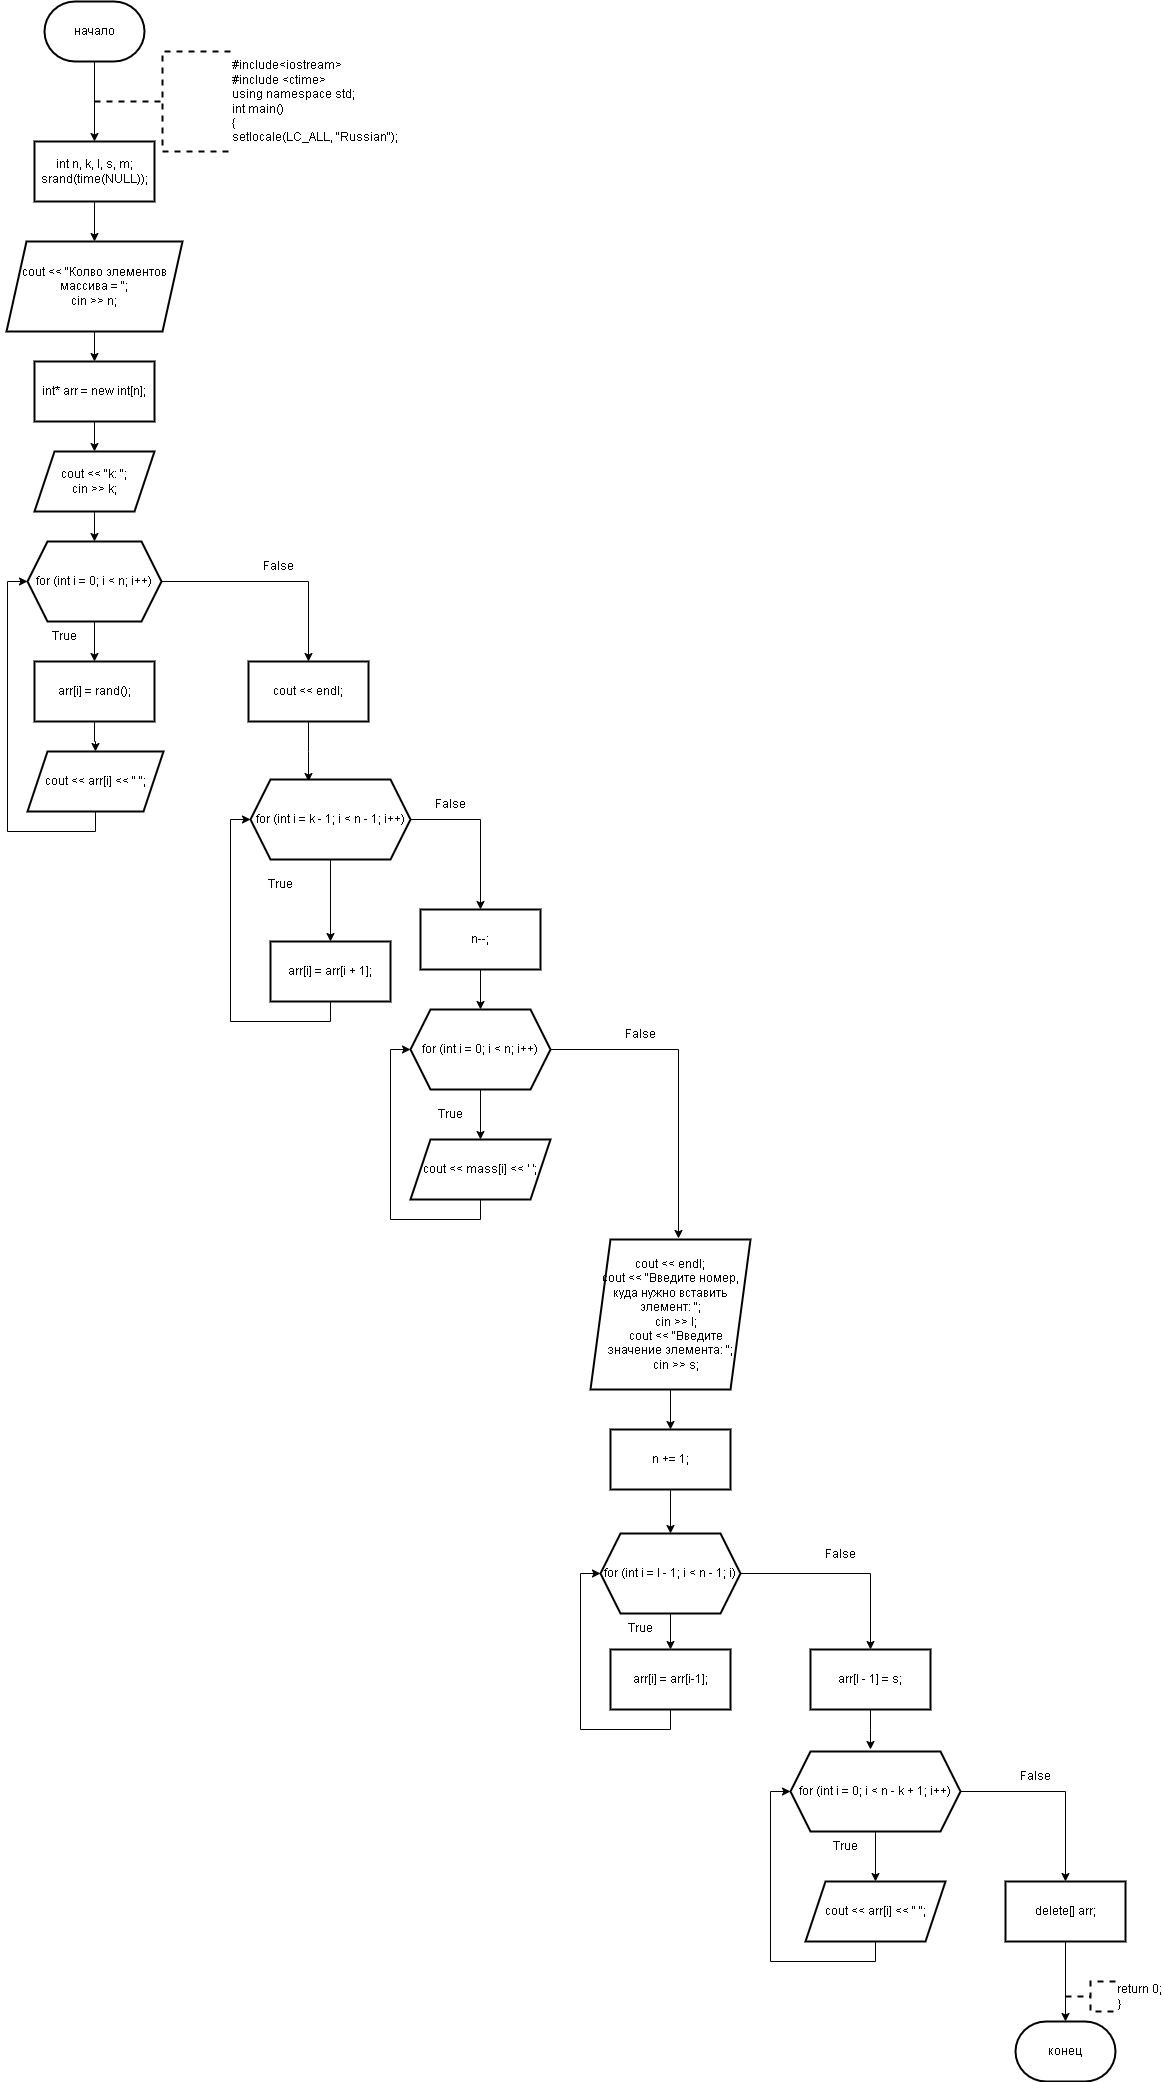

The diagram above was exported from draw.io. Its source (the exported page's mxGraphModel, read from the mxfile embedded in the PNG):
<mxGraphModel dx="1386" dy="791" grid="1" gridSize="10" guides="1" tooltips="1" connect="1" arrows="1" fold="1" page="1" pageScale="1" pageWidth="827" pageHeight="1169" math="0" shadow="0">
  <root>
    <mxCell id="0" />
    <mxCell id="1" parent="0" />
    <mxCell id="4lT6TvBq1yuFtypPoo_q-1" value="" style="edgeStyle=orthogonalEdgeStyle;rounded=0;orthogonalLoop=1;jettySize=auto;html=1;" parent="1" source="4lT6TvBq1yuFtypPoo_q-2" target="4lT6TvBq1yuFtypPoo_q-4" edge="1">
      <mxGeometry relative="1" as="geometry" />
    </mxCell>
    <mxCell id="4lT6TvBq1yuFtypPoo_q-2" value="начало" style="strokeWidth=2;html=1;shape=mxgraph.flowchart.terminator;whiteSpace=wrap;" parent="1" vertex="1">
      <mxGeometry x="364" y="10" width="100" height="60" as="geometry" />
    </mxCell>
    <mxCell id="4lT6TvBq1yuFtypPoo_q-3" value="" style="edgeStyle=orthogonalEdgeStyle;rounded=0;orthogonalLoop=1;jettySize=auto;html=1;" parent="1" source="4lT6TvBq1yuFtypPoo_q-4" target="4lT6TvBq1yuFtypPoo_q-7" edge="1">
      <mxGeometry relative="1" as="geometry" />
    </mxCell>
    <mxCell id="4lT6TvBq1yuFtypPoo_q-4" value="&lt;div&gt;int n, k, l, s, m;&lt;/div&gt;&lt;div&gt;srand(time(NULL));&lt;span style=&quot;&quot;&gt;&lt;/span&gt;&lt;/div&gt;" style="whiteSpace=wrap;html=1;strokeWidth=2;" parent="1" vertex="1">
      <mxGeometry x="354" y="150" width="120" height="60" as="geometry" />
    </mxCell>
    <mxCell id="4lT6TvBq1yuFtypPoo_q-5" value="&lt;div&gt;#include&amp;lt;iostream&amp;gt;&lt;/div&gt;&lt;div&gt;#include &amp;lt;ctime&amp;gt;&lt;/div&gt;&lt;div&gt;using namespace std;&lt;/div&gt;&lt;div&gt;int main()&lt;/div&gt;&lt;div&gt;{&lt;/div&gt;&lt;div&gt;setlocale(LC_ALL, &quot;Russian&quot;);&lt;span style=&quot;&quot;&gt;&lt;/span&gt;&lt;/div&gt;" style="strokeWidth=2;html=1;shape=mxgraph.flowchart.annotation_2;align=left;labelPosition=right;pointerEvents=1;dashed=1;" parent="1" vertex="1">
      <mxGeometry x="414" y="60" width="136" height="100" as="geometry" />
    </mxCell>
    <mxCell id="4lT6TvBq1yuFtypPoo_q-6" value="" style="edgeStyle=orthogonalEdgeStyle;rounded=0;orthogonalLoop=1;jettySize=auto;html=1;" parent="1" source="4lT6TvBq1yuFtypPoo_q-7" target="4lT6TvBq1yuFtypPoo_q-9" edge="1">
      <mxGeometry relative="1" as="geometry" />
    </mxCell>
    <mxCell id="4lT6TvBq1yuFtypPoo_q-7" value="&lt;div&gt;cout &amp;lt;&amp;lt; &quot;Колво элементов массива = &quot;;&lt;/div&gt;&lt;div&gt;cin &amp;gt;&amp;gt; n;&lt;span style=&quot;&quot;&gt;&lt;/span&gt;&lt;/div&gt;" style="shape=parallelogram;perimeter=parallelogramPerimeter;whiteSpace=wrap;html=1;fixedSize=1;strokeWidth=2;" parent="1" vertex="1">
      <mxGeometry x="326" y="250" width="176" height="90" as="geometry" />
    </mxCell>
    <mxCell id="4lT6TvBq1yuFtypPoo_q-8" value="" style="edgeStyle=orthogonalEdgeStyle;rounded=0;orthogonalLoop=1;jettySize=auto;html=1;" parent="1" source="4lT6TvBq1yuFtypPoo_q-9" target="4lT6TvBq1yuFtypPoo_q-11" edge="1">
      <mxGeometry relative="1" as="geometry" />
    </mxCell>
    <mxCell id="4lT6TvBq1yuFtypPoo_q-9" value="int* arr = new int[n];" style="whiteSpace=wrap;html=1;strokeWidth=2;" parent="1" vertex="1">
      <mxGeometry x="354" y="370" width="120" height="60" as="geometry" />
    </mxCell>
    <mxCell id="4lT6TvBq1yuFtypPoo_q-10" value="" style="edgeStyle=orthogonalEdgeStyle;rounded=0;orthogonalLoop=1;jettySize=auto;html=1;" parent="1" source="4lT6TvBq1yuFtypPoo_q-11" target="4lT6TvBq1yuFtypPoo_q-14" edge="1">
      <mxGeometry relative="1" as="geometry" />
    </mxCell>
    <mxCell id="4lT6TvBq1yuFtypPoo_q-11" value="&lt;div&gt;cout &amp;lt;&amp;lt; &quot;k: &quot;;&lt;/div&gt;&lt;div&gt;cin &amp;gt;&amp;gt; k;&lt;span style=&quot;&quot;&gt;&lt;/span&gt;&lt;/div&gt;" style="shape=parallelogram;perimeter=parallelogramPerimeter;whiteSpace=wrap;html=1;fixedSize=1;strokeWidth=2;" parent="1" vertex="1">
      <mxGeometry x="354" y="460" width="120" height="60" as="geometry" />
    </mxCell>
    <mxCell id="4lT6TvBq1yuFtypPoo_q-12" value="" style="edgeStyle=orthogonalEdgeStyle;rounded=0;orthogonalLoop=1;jettySize=auto;html=1;" parent="1" source="4lT6TvBq1yuFtypPoo_q-14" target="4lT6TvBq1yuFtypPoo_q-16" edge="1">
      <mxGeometry relative="1" as="geometry" />
    </mxCell>
    <mxCell id="4lT6TvBq1yuFtypPoo_q-13" value="" style="edgeStyle=orthogonalEdgeStyle;rounded=0;orthogonalLoop=1;jettySize=auto;html=1;" parent="1" source="4lT6TvBq1yuFtypPoo_q-14" target="4lT6TvBq1yuFtypPoo_q-20" edge="1">
      <mxGeometry relative="1" as="geometry" />
    </mxCell>
    <mxCell id="4lT6TvBq1yuFtypPoo_q-14" value="for (int i = 0; i &amp;lt; n; i++)" style="shape=hexagon;perimeter=hexagonPerimeter2;whiteSpace=wrap;html=1;fixedSize=1;strokeWidth=2;" parent="1" vertex="1">
      <mxGeometry x="347" y="550" width="134" height="80" as="geometry" />
    </mxCell>
    <mxCell id="4lT6TvBq1yuFtypPoo_q-15" value="" style="edgeStyle=orthogonalEdgeStyle;rounded=0;orthogonalLoop=1;jettySize=auto;html=1;" parent="1" source="4lT6TvBq1yuFtypPoo_q-16" target="4lT6TvBq1yuFtypPoo_q-18" edge="1">
      <mxGeometry relative="1" as="geometry" />
    </mxCell>
    <mxCell id="4lT6TvBq1yuFtypPoo_q-16" value="arr[i] = rand();" style="whiteSpace=wrap;html=1;strokeWidth=2;" parent="1" vertex="1">
      <mxGeometry x="354" y="670" width="120" height="60" as="geometry" />
    </mxCell>
    <mxCell id="4lT6TvBq1yuFtypPoo_q-17" style="edgeStyle=orthogonalEdgeStyle;rounded=0;orthogonalLoop=1;jettySize=auto;html=1;exitX=0.5;exitY=1;exitDx=0;exitDy=0;entryX=0;entryY=0.5;entryDx=0;entryDy=0;" parent="1" source="4lT6TvBq1yuFtypPoo_q-18" target="4lT6TvBq1yuFtypPoo_q-14" edge="1">
      <mxGeometry relative="1" as="geometry" />
    </mxCell>
    <mxCell id="4lT6TvBq1yuFtypPoo_q-18" value="cout &amp;lt;&amp;lt; arr[i] &amp;lt;&amp;lt; &quot; &quot;;" style="shape=parallelogram;perimeter=parallelogramPerimeter;whiteSpace=wrap;html=1;fixedSize=1;strokeWidth=2;" parent="1" vertex="1">
      <mxGeometry x="347" y="760" width="136" height="60" as="geometry" />
    </mxCell>
    <mxCell id="4lT6TvBq1yuFtypPoo_q-19" value="" style="edgeStyle=orthogonalEdgeStyle;rounded=0;orthogonalLoop=1;jettySize=auto;html=1;" parent="1" source="4lT6TvBq1yuFtypPoo_q-20" edge="1">
      <mxGeometry relative="1" as="geometry">
        <mxPoint x="628" y="790" as="targetPoint" />
      </mxGeometry>
    </mxCell>
    <mxCell id="4lT6TvBq1yuFtypPoo_q-20" value="&lt;div&gt;cout &amp;lt;&amp;lt; endl;&lt;/div&gt;" style="whiteSpace=wrap;html=1;strokeWidth=2;" parent="1" vertex="1">
      <mxGeometry x="568" y="670" width="120" height="60" as="geometry" />
    </mxCell>
    <mxCell id="4lT6TvBq1yuFtypPoo_q-26" value="" style="edgeStyle=orthogonalEdgeStyle;rounded=0;orthogonalLoop=1;jettySize=auto;html=1;" parent="1" source="4lT6TvBq1yuFtypPoo_q-28" target="4lT6TvBq1yuFtypPoo_q-30" edge="1">
      <mxGeometry relative="1" as="geometry" />
    </mxCell>
    <mxCell id="4lT6TvBq1yuFtypPoo_q-27" value="" style="edgeStyle=orthogonalEdgeStyle;rounded=0;orthogonalLoop=1;jettySize=auto;html=1;" parent="1" source="4lT6TvBq1yuFtypPoo_q-28" target="4lT6TvBq1yuFtypPoo_q-32" edge="1">
      <mxGeometry relative="1" as="geometry" />
    </mxCell>
    <mxCell id="4lT6TvBq1yuFtypPoo_q-28" value="for (int i = k - 1; i &amp;lt; n - 1; i++)" style="shape=hexagon;perimeter=hexagonPerimeter2;whiteSpace=wrap;html=1;fixedSize=1;strokeWidth=2;" parent="1" vertex="1">
      <mxGeometry x="570" y="788" width="160" height="80" as="geometry" />
    </mxCell>
    <mxCell id="4lT6TvBq1yuFtypPoo_q-29" style="edgeStyle=orthogonalEdgeStyle;rounded=0;orthogonalLoop=1;jettySize=auto;html=1;exitX=0.5;exitY=1;exitDx=0;exitDy=0;entryX=0;entryY=0.5;entryDx=0;entryDy=0;" parent="1" source="4lT6TvBq1yuFtypPoo_q-30" target="4lT6TvBq1yuFtypPoo_q-28" edge="1">
      <mxGeometry relative="1" as="geometry" />
    </mxCell>
    <mxCell id="4lT6TvBq1yuFtypPoo_q-30" value="arr[i] = arr[i + 1];" style="whiteSpace=wrap;html=1;strokeWidth=2;" parent="1" vertex="1">
      <mxGeometry x="590" y="950" width="120" height="60" as="geometry" />
    </mxCell>
    <mxCell id="4lT6TvBq1yuFtypPoo_q-31" value="" style="edgeStyle=orthogonalEdgeStyle;rounded=0;orthogonalLoop=1;jettySize=auto;html=1;" parent="1" source="4lT6TvBq1yuFtypPoo_q-32" target="4lT6TvBq1yuFtypPoo_q-35" edge="1">
      <mxGeometry relative="1" as="geometry" />
    </mxCell>
    <mxCell id="4lT6TvBq1yuFtypPoo_q-32" value="n--;" style="whiteSpace=wrap;html=1;strokeWidth=2;" parent="1" vertex="1">
      <mxGeometry x="740" y="918" width="120" height="60" as="geometry" />
    </mxCell>
    <mxCell id="4lT6TvBq1yuFtypPoo_q-33" value="" style="edgeStyle=orthogonalEdgeStyle;rounded=0;orthogonalLoop=1;jettySize=auto;html=1;" parent="1" source="4lT6TvBq1yuFtypPoo_q-35" target="4lT6TvBq1yuFtypPoo_q-37" edge="1">
      <mxGeometry relative="1" as="geometry" />
    </mxCell>
    <mxCell id="4lT6TvBq1yuFtypPoo_q-34" value="" style="edgeStyle=orthogonalEdgeStyle;rounded=0;orthogonalLoop=1;jettySize=auto;html=1;entryX=0.55;entryY=-0.007;entryDx=0;entryDy=0;entryPerimeter=0;" parent="1" source="4lT6TvBq1yuFtypPoo_q-35" target="4lT6TvBq1yuFtypPoo_q-41" edge="1">
      <mxGeometry relative="1" as="geometry">
        <mxPoint x="990" y="1148" as="targetPoint" />
      </mxGeometry>
    </mxCell>
    <mxCell id="4lT6TvBq1yuFtypPoo_q-35" value="for (int i = 0; i &amp;lt; n; i++)" style="shape=hexagon;perimeter=hexagonPerimeter2;whiteSpace=wrap;html=1;fixedSize=1;strokeWidth=2;" parent="1" vertex="1">
      <mxGeometry x="730" y="1018" width="140" height="80" as="geometry" />
    </mxCell>
    <mxCell id="4lT6TvBq1yuFtypPoo_q-36" style="edgeStyle=orthogonalEdgeStyle;rounded=0;orthogonalLoop=1;jettySize=auto;html=1;exitX=0.5;exitY=1;exitDx=0;exitDy=0;entryX=0;entryY=0.5;entryDx=0;entryDy=0;" parent="1" source="4lT6TvBq1yuFtypPoo_q-37" target="4lT6TvBq1yuFtypPoo_q-35" edge="1">
      <mxGeometry relative="1" as="geometry" />
    </mxCell>
    <mxCell id="4lT6TvBq1yuFtypPoo_q-37" value="cout &amp;lt;&amp;lt; mass[i] &amp;lt;&amp;lt; ' ';" style="shape=parallelogram;perimeter=parallelogramPerimeter;whiteSpace=wrap;html=1;fixedSize=1;strokeWidth=2;" parent="1" vertex="1">
      <mxGeometry x="730" y="1148" width="140" height="60" as="geometry" />
    </mxCell>
    <mxCell id="4lT6TvBq1yuFtypPoo_q-40" value="" style="edgeStyle=orthogonalEdgeStyle;rounded=0;orthogonalLoop=1;jettySize=auto;html=1;" parent="1" source="4lT6TvBq1yuFtypPoo_q-41" target="4lT6TvBq1yuFtypPoo_q-43" edge="1">
      <mxGeometry relative="1" as="geometry" />
    </mxCell>
    <mxCell id="4lT6TvBq1yuFtypPoo_q-41" value="&lt;div&gt;cout &amp;lt;&amp;lt; endl;&lt;/div&gt;&lt;div&gt;cout &amp;lt;&amp;lt; &quot;Введите номер, куда нужно вставить элемент: &quot;;&lt;span style=&quot;&quot;&gt;&lt;/span&gt;&lt;/div&gt;&lt;div&gt;&lt;span style=&quot;&quot;&gt;&lt;span style=&quot;&quot;&gt;&lt;span style=&quot;white-space: pre;&quot;&gt;&amp;nbsp;&amp;nbsp;&amp;nbsp;&amp;nbsp;&lt;/span&gt;&lt;/span&gt;cin &amp;gt;&amp;gt; l;&lt;/span&gt;&lt;/div&gt;&lt;div&gt;&lt;span style=&quot;&quot;&gt;&lt;span style=&quot;&quot;&gt;&lt;span style=&quot;white-space: pre;&quot;&gt;&amp;nbsp;&amp;nbsp;&amp;nbsp;&amp;nbsp;&lt;/span&gt;&lt;/span&gt;cout &amp;lt;&amp;lt; &quot;Введите значение элемента: &quot;;&lt;/span&gt;&lt;/div&gt;&lt;div&gt;&lt;span style=&quot;&quot;&gt;&lt;span style=&quot;&quot;&gt;&lt;span style=&quot;white-space: pre;&quot;&gt;&amp;nbsp;&amp;nbsp;&amp;nbsp;&amp;nbsp;&lt;/span&gt;&lt;/span&gt;cin &amp;gt;&amp;gt; s;&lt;/span&gt;&lt;/div&gt;" style="shape=parallelogram;perimeter=parallelogramPerimeter;whiteSpace=wrap;html=1;fixedSize=1;strokeWidth=2;" parent="1" vertex="1">
      <mxGeometry x="910" y="1248" width="160" height="150" as="geometry" />
    </mxCell>
    <mxCell id="4lT6TvBq1yuFtypPoo_q-42" value="" style="edgeStyle=orthogonalEdgeStyle;rounded=0;orthogonalLoop=1;jettySize=auto;html=1;" parent="1" source="4lT6TvBq1yuFtypPoo_q-43" target="4lT6TvBq1yuFtypPoo_q-46" edge="1">
      <mxGeometry relative="1" as="geometry" />
    </mxCell>
    <mxCell id="4lT6TvBq1yuFtypPoo_q-43" value="n += 1;" style="whiteSpace=wrap;html=1;strokeWidth=2;" parent="1" vertex="1">
      <mxGeometry x="930" y="1438" width="120" height="60" as="geometry" />
    </mxCell>
    <mxCell id="4lT6TvBq1yuFtypPoo_q-44" value="" style="edgeStyle=orthogonalEdgeStyle;rounded=0;orthogonalLoop=1;jettySize=auto;html=1;" parent="1" source="4lT6TvBq1yuFtypPoo_q-46" target="4lT6TvBq1yuFtypPoo_q-47" edge="1">
      <mxGeometry relative="1" as="geometry" />
    </mxCell>
    <mxCell id="4lT6TvBq1yuFtypPoo_q-45" value="" style="edgeStyle=orthogonalEdgeStyle;rounded=0;orthogonalLoop=1;jettySize=auto;html=1;" parent="1" source="4lT6TvBq1yuFtypPoo_q-46" target="4lT6TvBq1yuFtypPoo_q-50" edge="1">
      <mxGeometry relative="1" as="geometry" />
    </mxCell>
    <mxCell id="4lT6TvBq1yuFtypPoo_q-46" value="for (int i = l - 1; i &amp;lt; n - 1; i)" style="shape=hexagon;perimeter=hexagonPerimeter2;whiteSpace=wrap;html=1;fixedSize=1;strokeWidth=2;" parent="1" vertex="1">
      <mxGeometry x="920" y="1542" width="140" height="80" as="geometry" />
    </mxCell>
    <mxCell id="4lT6TvBq1yuFtypPoo_q-47" value="arr[i] = arr[i-1];" style="whiteSpace=wrap;html=1;strokeWidth=2;" parent="1" vertex="1">
      <mxGeometry x="930" y="1658" width="120" height="60" as="geometry" />
    </mxCell>
    <mxCell id="4lT6TvBq1yuFtypPoo_q-48" style="edgeStyle=orthogonalEdgeStyle;rounded=0;orthogonalLoop=1;jettySize=auto;html=1;exitX=0.5;exitY=1;exitDx=0;exitDy=0;entryX=0;entryY=0.5;entryDx=0;entryDy=0;" parent="1" source="4lT6TvBq1yuFtypPoo_q-47" target="4lT6TvBq1yuFtypPoo_q-46" edge="1">
      <mxGeometry relative="1" as="geometry" />
    </mxCell>
    <mxCell id="4lT6TvBq1yuFtypPoo_q-49" value="" style="edgeStyle=orthogonalEdgeStyle;rounded=0;orthogonalLoop=1;jettySize=auto;html=1;" parent="1" source="4lT6TvBq1yuFtypPoo_q-50" edge="1">
      <mxGeometry relative="1" as="geometry">
        <mxPoint x="1190" y="1758" as="targetPoint" />
      </mxGeometry>
    </mxCell>
    <mxCell id="4lT6TvBq1yuFtypPoo_q-50" value="arr[l - 1] = s;" style="whiteSpace=wrap;html=1;strokeWidth=2;" parent="1" vertex="1">
      <mxGeometry x="1130" y="1658" width="120" height="60" as="geometry" />
    </mxCell>
    <mxCell id="4lT6TvBq1yuFtypPoo_q-58" value="" style="edgeStyle=orthogonalEdgeStyle;rounded=0;orthogonalLoop=1;jettySize=auto;html=1;" parent="1" source="4lT6TvBq1yuFtypPoo_q-60" target="4lT6TvBq1yuFtypPoo_q-62" edge="1">
      <mxGeometry relative="1" as="geometry" />
    </mxCell>
    <mxCell id="4lT6TvBq1yuFtypPoo_q-59" value="" style="edgeStyle=orthogonalEdgeStyle;rounded=0;orthogonalLoop=1;jettySize=auto;html=1;" parent="1" source="4lT6TvBq1yuFtypPoo_q-60" target="4lT6TvBq1yuFtypPoo_q-64" edge="1">
      <mxGeometry relative="1" as="geometry" />
    </mxCell>
    <mxCell id="4lT6TvBq1yuFtypPoo_q-60" value="for (int i = 0; i &amp;lt; n - k + 1; i++)" style="shape=hexagon;perimeter=hexagonPerimeter2;whiteSpace=wrap;html=1;fixedSize=1;strokeWidth=2;" parent="1" vertex="1">
      <mxGeometry x="1110" y="1760" width="170" height="80" as="geometry" />
    </mxCell>
    <mxCell id="4lT6TvBq1yuFtypPoo_q-61" style="edgeStyle=orthogonalEdgeStyle;rounded=0;orthogonalLoop=1;jettySize=auto;html=1;exitX=0.5;exitY=1;exitDx=0;exitDy=0;entryX=0;entryY=0.5;entryDx=0;entryDy=0;" parent="1" source="4lT6TvBq1yuFtypPoo_q-62" target="4lT6TvBq1yuFtypPoo_q-60" edge="1">
      <mxGeometry relative="1" as="geometry" />
    </mxCell>
    <mxCell id="4lT6TvBq1yuFtypPoo_q-62" value="cout &amp;lt;&amp;lt; arr[i] &amp;lt;&amp;lt; &quot; &quot;;" style="shape=parallelogram;perimeter=parallelogramPerimeter;whiteSpace=wrap;html=1;fixedSize=1;strokeWidth=2;" parent="1" vertex="1">
      <mxGeometry x="1125" y="1890" width="140" height="60" as="geometry" />
    </mxCell>
    <mxCell id="4lT6TvBq1yuFtypPoo_q-63" style="edgeStyle=orthogonalEdgeStyle;rounded=0;orthogonalLoop=1;jettySize=auto;html=1;exitX=0.5;exitY=1;exitDx=0;exitDy=0;" parent="1" source="4lT6TvBq1yuFtypPoo_q-64" target="4lT6TvBq1yuFtypPoo_q-65" edge="1">
      <mxGeometry relative="1" as="geometry" />
    </mxCell>
    <mxCell id="4lT6TvBq1yuFtypPoo_q-64" value="delete[] arr;" style="whiteSpace=wrap;html=1;strokeWidth=2;" parent="1" vertex="1">
      <mxGeometry x="1325" y="1890" width="120" height="60" as="geometry" />
    </mxCell>
    <mxCell id="4lT6TvBq1yuFtypPoo_q-65" value="конец" style="strokeWidth=2;html=1;shape=mxgraph.flowchart.terminator;whiteSpace=wrap;" parent="1" vertex="1">
      <mxGeometry x="1335" y="2030" width="100" height="60" as="geometry" />
    </mxCell>
    <mxCell id="4lT6TvBq1yuFtypPoo_q-66" value="&lt;div&gt;return 0;&lt;/div&gt;&lt;div&gt;}&lt;/div&gt;" style="strokeWidth=2;html=1;shape=mxgraph.flowchart.annotation_2;align=left;labelPosition=right;pointerEvents=1;dashed=1;" parent="1" vertex="1">
      <mxGeometry x="1385" y="1990" width="50" height="30" as="geometry" />
    </mxCell>
    <mxCell id="4lT6TvBq1yuFtypPoo_q-67" value="True" style="text;html=1;align=center;verticalAlign=middle;whiteSpace=wrap;rounded=0;" parent="1" vertex="1">
      <mxGeometry x="1135" y="1840" width="60" height="30" as="geometry" />
    </mxCell>
    <mxCell id="4lT6TvBq1yuFtypPoo_q-68" value="False" style="text;html=1;align=center;verticalAlign=middle;whiteSpace=wrap;rounded=0;" parent="1" vertex="1">
      <mxGeometry x="1325" y="1770" width="60" height="30" as="geometry" />
    </mxCell>
    <mxCell id="4lT6TvBq1yuFtypPoo_q-71" value="False" style="text;html=1;align=center;verticalAlign=middle;whiteSpace=wrap;rounded=0;" parent="1" vertex="1">
      <mxGeometry x="1130" y="1548" width="60" height="30" as="geometry" />
    </mxCell>
    <mxCell id="4lT6TvBq1yuFtypPoo_q-72" value="True" style="text;html=1;align=center;verticalAlign=middle;whiteSpace=wrap;rounded=0;" parent="1" vertex="1">
      <mxGeometry x="930" y="1622" width="60" height="30" as="geometry" />
    </mxCell>
    <mxCell id="4lT6TvBq1yuFtypPoo_q-73" value="False" style="text;html=1;align=center;verticalAlign=middle;whiteSpace=wrap;rounded=0;" parent="1" vertex="1">
      <mxGeometry x="930" y="1028" width="60" height="30" as="geometry" />
    </mxCell>
    <mxCell id="4lT6TvBq1yuFtypPoo_q-74" value="True" style="text;html=1;align=center;verticalAlign=middle;whiteSpace=wrap;rounded=0;" parent="1" vertex="1">
      <mxGeometry x="740" y="1108" width="60" height="30" as="geometry" />
    </mxCell>
    <mxCell id="4lT6TvBq1yuFtypPoo_q-75" value="False" style="text;html=1;align=center;verticalAlign=middle;whiteSpace=wrap;rounded=0;" parent="1" vertex="1">
      <mxGeometry x="740" y="798" width="60" height="30" as="geometry" />
    </mxCell>
    <mxCell id="4lT6TvBq1yuFtypPoo_q-77" value="True" style="text;html=1;align=center;verticalAlign=middle;whiteSpace=wrap;rounded=0;" parent="1" vertex="1">
      <mxGeometry x="570" y="878" width="60" height="30" as="geometry" />
    </mxCell>
    <mxCell id="4lT6TvBq1yuFtypPoo_q-79" value="False" style="text;html=1;align=center;verticalAlign=middle;whiteSpace=wrap;rounded=0;" parent="1" vertex="1">
      <mxGeometry x="568" y="560" width="60" height="30" as="geometry" />
    </mxCell>
    <mxCell id="4lT6TvBq1yuFtypPoo_q-80" value="True" style="text;html=1;align=center;verticalAlign=middle;whiteSpace=wrap;rounded=0;" parent="1" vertex="1">
      <mxGeometry x="354" y="630" width="60" height="30" as="geometry" />
    </mxCell>
  </root>
</mxGraphModel>